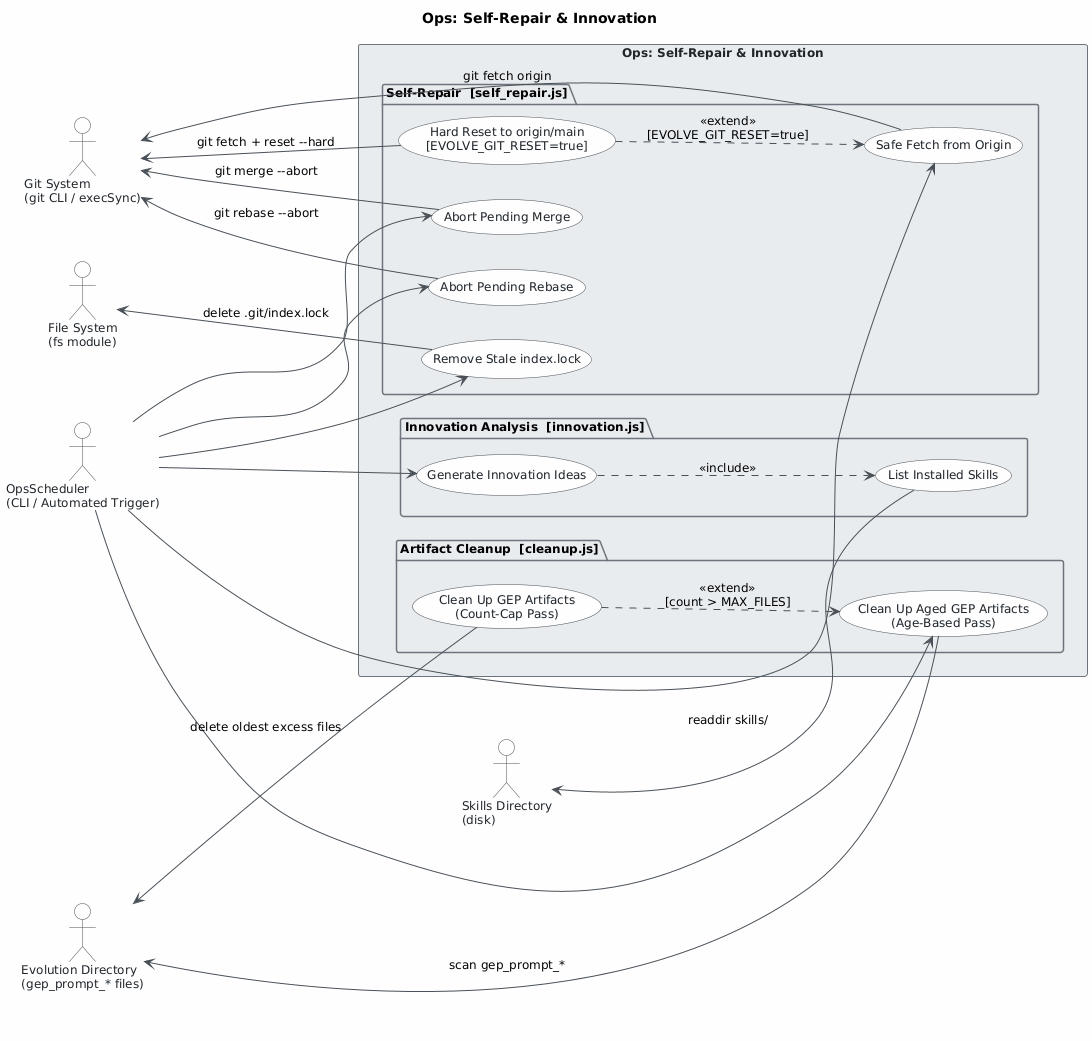

The diagram above was rendered by PlantUML. Its source (embedded in the PNG):
@startuml
skinparam classAttributeIconSize 0
skinparam shadowing false
skinparam defaultFontName "Segoe UI"
skinparam defaultFontSize 12
skinparam backgroundColor #FEFEFE
skinparam class {
    BackgroundColor #F8F9FA
    BorderColor #495057
    ArrowColor #495057
    FontColor #212529
}
skinparam package {
    BackgroundColor #E9ECEF
    BorderColor #6C757D
}
skinparam actor {
    BackgroundColor #F8F9FA
    BorderColor #495057
    FontColor #212529
}
skinparam usecase {
    BackgroundColor #F8F9FA
    BorderColor #495057
    FontColor #212529
    ArrowColor #495057
}
skinparam rectangle {
    BackgroundColor #E9ECEF
    BorderColor #6C757D
    FontColor #212529
}

title Ops: Self-Repair & Innovation

left to right direction

' ── Actors ──────────────────────────────────────────────────────────────────
actor "OpsScheduler\n(CLI / Automated Trigger)" as OpsScheduler
actor "Git System\n(git CLI / execSync)"        as GitSystem
actor "File System\n(fs module)"                as FileSystem
actor "Skills Directory\n(disk)"                as SkillsDir
actor "Evolution Directory\n(gep_prompt_* files)" as EvolveDir

' ── System Boundary ──────────────────────────────────────────────────────────
rectangle "Ops: Self-Repair & Innovation" {

    ' ── Self-Repair sub-system ───────────────────────────────────────────
    package "Self-Repair  [self_repair.js]" {
        usecase "Abort Pending Rebase"        as UC1
        usecase "Abort Pending Merge"         as UC2
        usecase "Remove Stale index.lock"     as UC3
        usecase "Safe Fetch from Origin"      as UC5
        usecase "Hard Reset to origin/main\n[EVOLVE_GIT_RESET=true]" as UC4
    }

    ' ── Innovation sub-system ────────────────────────────────────────────
    package "Innovation Analysis  [innovation.js]" {
        usecase "List Installed Skills"       as UC6a
        usecase "Generate Innovation Ideas"   as UC6
    }

    ' ── Cleanup sub-system ───────────────────────────────────────────────
    package "Artifact Cleanup  [cleanup.js]" {
        usecase "Clean Up Aged GEP Artifacts\n(Age-Based Pass)"  as UC7
        usecase "Clean Up GEP Artifacts\n(Count-Cap Pass)"       as UC8
    }
}

' ── OpsScheduler → Use Cases ──────────────────────────────────────────────
OpsScheduler --> UC1
OpsScheduler --> UC2
OpsScheduler --> UC3
OpsScheduler --> UC5
OpsScheduler --> UC6
OpsScheduler --> UC7

' ── External System Interactions ─────────────────────────────────────────
GitSystem  <-- UC1  : git rebase --abort
GitSystem  <-- UC2  : git merge --abort
FileSystem <-- UC3  : delete .git/index.lock
GitSystem  <-- UC5  : git fetch origin
GitSystem  <-- UC4  : git fetch + reset --hard
SkillsDir  <-- UC6a : readdir skills/
EvolveDir  <-- UC7  : scan gep_prompt_*
EvolveDir  <-- UC8  : delete oldest excess files

' ── Include / Extend Relationships ───────────────────────────────────────
UC4 ..> UC5  : <<extend>>\n[EVOLVE_GIT_RESET=true]
UC8 ..> UC7  : <<extend>>\n[count > MAX_FILES]
UC6 ..> UC6a : <<include>>
@enduml